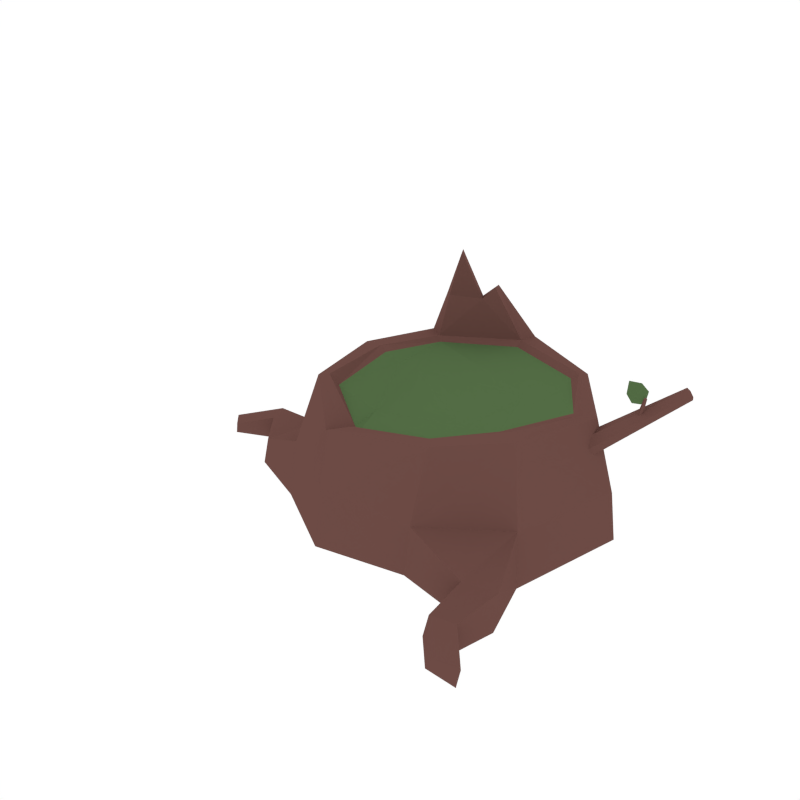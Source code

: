 # Source: TreeStump_Moss.blend  (saved by Blender 2.91.10; exported with 4.5.12 LTS)
import bpy
from mathutils import Matrix  # noqa: F401  (used for matrix-valued properties, if any)

bpy.ops.wm.read_factory_settings(use_empty=True)
scene = bpy.context.scene
scene.name = 'Scene'

# ---- collections
col_collection_1 = bpy.data.collections.new('Collection 1'); scene.collection.children.link(col_collection_1)

# ---- materials (node trees are filled in below, after node groups)
mat_wood = bpy.data.materials.new('Wood')
mat_wood.alpha_threshold = 0.0
mat_wood.diffuse_color = (0.1529, 0.07036, 0.05951, 1.0)
mat_wood.roughness = 0.5
mat_lightwood = bpy.data.materials.new('LightWood')
mat_lightwood.alpha_threshold = 0.0
mat_lightwood.diffuse_color = (0.2529, 0.1163, 0.09111, 1.0)
mat_lightwood.roughness = 0.5
mat_green = bpy.data.materials.new('Green')
mat_green.alpha_threshold = 0.0
mat_green.diffuse_color = (0.08744, 0.1523, 0.05986, 1.0)
mat_green.roughness = 0.5

# ---- material node trees

# ---- world
world_world = bpy.data.worlds.new('World'); scene.world = world_world
world_world.color = (1.0, 1.0, 1.0)
world_world.use_sun_shadow = False
world_world.sun_shadow_jitter_overblur = 0.0
world_world.cycles.sampling_method = 'NONE'
world_world.cycles.sample_map_resolution = 256

# ---- meshes
me_circle = bpy.data.meshes.new('Circle')
me_circle.from_pydata([(-1.187e-07, 2.999e-07, 0.0)], [], [])
_uv = me_circle.uv_layers.new(name='UVMap')
_uv.uv.foreach_set('vector', [])
me_circle.use_remesh_fix_poles = True
me_circle.use_remesh_preserve_attributes = False
me_circle.use_mirror_vertex_groups = False
me_circle.update()
me_cylinder_010 = bpy.data.meshes.new('Cylinder.010')
me_cylinder_010.from_pydata([(-0.01112, 0.4467, 0.001398), (-0.01112, 0.3954, 0.3636), (0.2677, 0.3174, 0.001398), (0.2337, 0.2786, 0.3636), (0.4356, 0.1279, 0.001398), (0.3678, 0.1067, 0.3469), (0.3607, -0.2098, 0.001398), (0.299, -0.1516, 0.3636), (0.1151, -0.344, 0.002056), (0.1244, -0.2671, 0.338), (-0.1424, -0.393, 0.001398), (-0.1633, -0.3091, 0.3027), (-0.3702, -0.2527, 0.001398), (-0.3149, -0.1818, 0.3636), (-0.4276, 0.01196, 0.001398), (-0.3581, 0.06315, 0.3636), (-0.3042, 0.3572, 0.001398), (-0.2703, 0.2563, 0.3636), (0.1182, -0.3262, 0.1387), (-0.01112, 0.4341, 0.1425), (0.2594, 0.3079, 0.1425), (0.4196, 0.1234, 0.1399), (0.3455, -0.1955, 0.1532), (-0.1502, -0.3618, 0.1538), (-0.3566, -0.2353, 0.1679), (-0.4105, 0.02454, 0.1679), (-0.2959, 0.3324, 0.09043), (0.2164, 0.2628, 0.3659), (-0.02434, 0.3445, 0.3659), (0.3229, 0.1019, 0.3402), (0.2653, -0.1095, 0.3638), (0.1029, -0.2343, 0.3396), (-0.1246, -0.2617, 0.3055), (-0.2916, -0.1634, 0.3659), (-0.3083, 0.06181, 0.3659), (0.2018, 0.2468, 0.3522), (-0.02227, 0.3229, 0.3522), (0.3051, 0.09545, 0.3433), (0.2276, -0.1139, 0.3522), (0.09654, -0.2176, 0.3259), (-0.1137, -0.2401, 0.2918), (-0.2711, -0.15, 0.3344), (-0.2866, 0.05969, 0.3522), (-0.2123, 0.2132, 0.3522), (-0.542, -0.1678, 0.08123), (-0.557, -0.1737, 0.0002792), (-0.4947, -0.02772, 0.0002792), (-0.4793, -0.02618, 0.0992), (-0.6454, -0.0451, 0.0646), (-0.648, -0.0533, -0.0002377), (-0.6737, 0.01041, -0.0002377), (-0.6692, 0.01732, 0.0646), (-0.7618, -0.08642, 0.02168), (-0.7637, -0.09258, -0.006498), (-0.8064, -0.05205, -0.006498), (-0.8031, -0.04686, 0.02168), (0.4123, -0.3645, 0.1029), (0.4131, -0.3804, -0.001087), (0.3112, -0.3731, 0.09185), (0.3, -0.3813, -0.0005851), (0.3859, -0.4848, 0.07312), (0.3854, -0.5007, -0.001087), (0.3069, -0.4872, 0.06206), (0.2951, -0.4944, -0.0005851), (0.4605, -0.5688, 0.03916), (0.46, -0.5847, 0.0001576), (0.3814, -0.5712, 0.02809), (0.3696, -0.5785, 0.0006597), (-0.2225, 0.2207, 0.3666), (0.2134, 0.08423, 0.3522), (-0.2367, 0.06215, 0.3328), (0.3129, 0.09828, 0.342), (0.3043, 0.0966, 0.3434), (-0.1849, 0.06469, 0.3328), (0.1655, 0.08188, 0.3522), (-0.147, -0.141, 0.2964), (0.1207, -0.1216, 0.3327), (-0.1124, 0.3488, 0.5099), (-0.2359, 0.2757, 0.4812), (-0.1026, 0.3184, 0.5124), (-0.2108, 0.2515, 0.4844), (-0.1444, 0.3203, 0.4778), (-0.1275, 0.2928, 0.4807), (-0.1974, 0.291, 0.6122), (-0.1805, 0.2635, 0.6151), (-0.2019, -0.3564, 0.001398), (-0.2029, -0.2758, 0.2731), (-0.2041, -0.3288, 0.1575), (-0.1682, -0.236, 0.2758), (-0.1548, -0.2166, 0.2768), (0.3703, 0.1205, 0.2547), (0.5465, 0.2536, 0.4052), (0.3719, 0.07033, 0.2498), (0.5531, 0.2376, 0.4056), (0.3578, 0.04814, 0.2655), (0.5482, 0.2265, 0.4178), (0.3373, 0.05534, 0.2872), (0.5366, 0.2313, 0.4297), (0.331, 0.08474, 0.2932), (0.5299, 0.2472, 0.4293), (0.3497, 0.129, 0.2758), (0.5349, 0.2584, 0.4171), (0.4579, 0.1673, 0.3552), (0.4724, 0.154, 0.415), (0.4553, 0.1588, 0.3473), (0.4723, 0.1503, 0.4133), (0.449, 0.1559, 0.3453), (0.4688, 0.1482, 0.4133), (0.4428, 0.1586, 0.348), (0.4654, 0.1499, 0.4148), (0.443, 0.1641, 0.3526), (0.4655, 0.1536, 0.4164), (0.4519, 0.1703, 0.3579), (0.469, 0.1557, 0.4165), (0.459, 0.1507, 0.3976), (0.4674, 0.1558, 0.4068), (0.4154, 0.1541, 0.4112), (0.4447, 0.1718, 0.4431), (0.436, 0.1461, 0.3955), (0.4676, 0.1677, 0.4289), (0.4117, 0.1684, 0.441), (0.4588, 0.1524, 0.3967), (0.4673, 0.1575, 0.4059), (0.4153, 0.1558, 0.4103), (0.4446, 0.1735, 0.4423), (0.4359, 0.1478, 0.3947), (0.4674, 0.1694, 0.4281), (0.4116, 0.1701, 0.4402)], [], [(19, 1, 3, 20), (20, 3, 5, 21), (21, 5, 7, 22), (18, 8, 59, 58), (87, 86, 13, 24), (24, 13, 15, 25), (11, 9, 31, 32), (25, 15, 17, 26), (26, 17, 1, 19), (0, 2, 4, 6, 8, 10, 85, 12, 14, 16), (8, 18, 23, 10), (16, 26, 19, 0), (14, 25, 26, 16), (25, 14, 46, 47), (85, 87, 24, 12), (4, 21, 22, 6), (2, 20, 21, 4), (0, 19, 20, 2), (18, 22, 7, 9), (23, 18, 9, 11), (32, 31, 39, 40), (9, 7, 30, 31), (3, 1, 28, 27), (7, 5, 29, 30), (5, 3, 27, 29), (15, 13, 33, 34), (86, 11, 32, 88), (29, 27, 35, 72, 71), (28, 68, 43, 36), (88, 32, 40, 89), (30, 29, 71, 37, 38), (34, 33, 41, 42), (31, 30, 38, 39), (27, 28, 36, 35), (34, 68, 17, 15), (47, 46, 50, 51), (14, 12, 45, 46), (24, 25, 47, 44), (12, 24, 44, 45), (48, 51, 55, 52), (45, 44, 48, 49), (44, 47, 51, 48), (46, 45, 49, 50), (53, 52, 55, 54), (50, 49, 53, 54), (51, 50, 54, 55), (49, 48, 52, 53), (59, 57, 61, 63), (8, 6, 57, 59), (22, 18, 58, 56), (6, 22, 56, 57), (61, 60, 64, 65), (57, 56, 60, 61), (56, 58, 62, 60), (58, 59, 63, 62), (65, 64, 66, 67), (60, 62, 66, 64), (62, 63, 67, 66), (63, 61, 65, 67), (43, 68, 34, 42), (35, 69, 72), (38, 69, 74, 76), (41, 70, 42), (43, 35, 36), (70, 73, 43), (42, 70, 43), (72, 69, 38, 37), (71, 72, 37), (76, 74, 73, 75), (75, 73, 70, 41), (43, 73, 74, 35), (35, 74, 69), (75, 40, 39, 76), (76, 39, 38), (81, 78, 83), (68, 28, 82), (17, 78, 81), (17, 68, 80, 78), (28, 1, 77, 79), (1, 17, 81, 77), (68, 82, 80), (77, 81, 82, 79), (80, 82, 84), (82, 81, 83, 84), (78, 80, 84, 83), (33, 88, 89, 41), (13, 86, 88, 33), (10, 23, 87, 85), (23, 11, 86, 87), (89, 40, 75, 41), (90, 91, 93, 92), (92, 93, 95, 94), (94, 95, 97, 96), (96, 97, 99, 98), (93, 91, 101, 99, 97, 95), (98, 99, 101, 100), (100, 101, 91, 90), (102, 103, 105, 104), (104, 105, 107, 106), (106, 107, 109, 108), (108, 109, 111, 110), (105, 103, 113, 111, 109, 107), (110, 111, 113, 112), (112, 113, 103, 102), (118, 119, 117, 116), (114, 115, 119, 118), (116, 117, 120), (125, 123, 124, 126), (121, 125, 126, 122), (123, 127, 124), (119, 126, 124, 117), (118, 125, 121, 114), (115, 122, 126, 119), (114, 121, 122, 115), (117, 124, 127, 120), (120, 127, 123, 116), (116, 123, 125, 118), (82, 28, 79)])
me_cylinder_010.polygons.foreach_set('material_index', [0, 0, 0, 0, 0, 0, 0, 0, 0, 0, 0, 0, 0, 0, 0, 0, 0, 0, 0, 0, 0, 0, 0, 0, 0, 0, 0, 0, 0, 0, 0, 0, 0, 0, 0, 0, 0, 0, 0, 0, 0, 0, 0, 0, 0, 0, 0, 0, 0, 0, 0, 0, 0, 0, 0, 0, 0, 0, 0, 0, 2, 2, 2, 2, 2, 2, 2, 0, 2, 2, 2, 2, 2, 2, 0, 0, 0, 0, 0, 0, 0, 0, 0, 0, 0, 0, 0, 0, 0, 2, 0, 0, 0, 0, 0, 0, 0, 0, 0, 0, 0, 0, 0, 0, 2, 2, 2, 2, 2, 2, 2, 2, 2, 2, 2, 2, 2, 0])
me_cylinder_010.materials.append(mat_wood)
me_cylinder_010.materials.append(mat_lightwood)
me_cylinder_010.materials.append(mat_green)
me_cylinder_010.use_remesh_preserve_volume = False
me_cylinder_010.use_remesh_preserve_attributes = False
me_cylinder_010.use_mirror_vertex_groups = False
me_cylinder_010.update()

# ---- objects
ob_circle = bpy.data.objects.new('Circle', me_circle)
ob_treestump_moss = bpy.data.objects.new('TreeStump_Moss', me_cylinder_010)

# ---- transforms, parenting, visibility, modifiers, constraints
ob_circle.location = (0.0, 0.0, 0.0)
ob_circle.lineart.crease_threshold = 0.0
ob_treestump_moss.location = (0.0, 0.0, 0.0)
ob_treestump_moss.lineart.crease_threshold = 0.0

# ---- collection membership
scene.collection.objects.link(ob_circle)
col_collection_1.objects.link(ob_treestump_moss)

# ---- scene / render settings (as saved in the file)
scene.frame_start = 1; scene.frame_end = 250; scene.frame_set(0)
scene.render.engine = 'CYCLES'
scene.render.resolution_x = 1000
scene.render.resolution_y = 1000
scene.render.dither_intensity = 0.0
scene.cycles.samples = 200
scene.cycles.sampling_pattern = 'TABULATED_SOBOL'
scene.cycles.light_sampling_threshold = 0.0
scene.cycles.use_adaptive_sampling = False
scene.cycles.use_light_tree = False
scene.cycles.caustics_reflective = False
scene.cycles.caustics_refractive = False
scene.cycles.blur_glossy = 0.0
scene.cycles.max_bounces = 2
scene.cycles.pixel_filter_type = 'GAUSSIAN'
scene.cycles.sample_clamp_indirect = 0.0
scene.view_settings.view_transform = 'Standard'
bpy.context.view_layer.update()

# ---- added for rendering (the .blend has no active camera): camera
cam_auto = bpy.data.cameras.new('AutoCamera')
cam_auto.lens = 50.0
cam_auto.sensor_width = 36.0
cam_auto.clip_end = 1000.0
ob_auto_camera = bpy.data.objects.new('AutoCamera', cam_auto)
scene.collection.objects.link(ob_auto_camera)
ob_auto_camera.location = (1.55372, -2.0855, 1.6486)
ob_auto_camera.rotation_euler = (1.09748, -7.21219e-08, 0.694738)
scene.camera = ob_auto_camera
bpy.context.view_layer.update()
